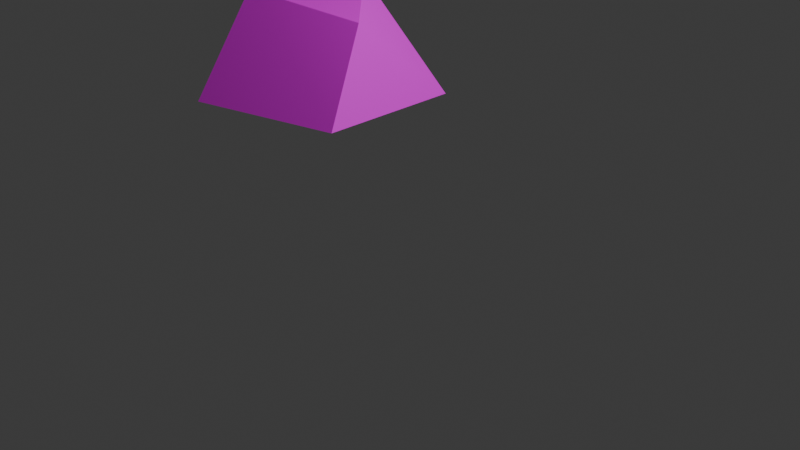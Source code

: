 # Source: Stage1Rock.blend  (saved by Blender 5.1.29; exported with 4.5.12 LTS)
import bpy
from mathutils import Matrix  # noqa: F401  (used for matrix-valued properties, if any)

bpy.ops.wm.read_factory_settings(use_empty=True)
scene = bpy.context.scene
scene.name = 'Scene'

# ---- collections
col_collection = bpy.data.collections.new('Collection'); scene.collection.children.link(col_collection)

# ---- images (referenced by path relative to the original .blend; pixels are not part of the script)
import os
ASSET_DIR = os.environ.get("B2B_ASSET_DIR", "")  # directory of the original .blend (textures are referenced by path, not embedded)
HERE = os.path.dirname(os.path.abspath(__file__))  # packed textures are extracted next to this script under _unpacked/

def load_image(name, relpath, width, height, colorspace="sRGB"):
    """Load a texture the original file referenced (path relative to the .blend, or extracted next to this script)."""
    p = next((c for c in (os.path.join(HERE, relpath), os.path.join(ASSET_DIR, relpath)) if relpath and os.path.exists(c)), "")
    if p:
        img = bpy.data.images.load(p, check_existing=True)
        img.name = name
    else:  # same state as the original file: an image datablock whose file is absent (Cycles renders it pink)
        img = bpy.data.images.new(name, width, height)
        img.source = "FILE"
        img.filepath = "//" + (relpath or name)
    img.colorspace_settings.name = colorspace
    return img
img_stone_jpg = load_image('Stone.jpg', 'Stone.jpg', 1024, 1024, 'sRGB')

# ---- materials (node trees are filled in below, after node groups)
mat_material_018 = bpy.data.materials.new('Material.018')
mat_material_018.roughness = 0.5

# ---- material node trees
mat_material_018.use_nodes = True; mat_material_018.node_tree.nodes.clear()
_N = mat_material_018.node_tree.nodes; _L = mat_material_018.node_tree.links
n0 = _N.new('ShaderNodeBsdfPrincipled'); n0.name = 'Principled BSDF'; n0.location = (0, 300)
n1 = _N.new('ShaderNodeOutputMaterial'); n1.name = 'Material Output'; n1.location = (280, 300)
n2 = _N.new('ShaderNodeTexImage'); n2.name = 'Image Texture'; n2.location = (-480, 300)
n2.image = img_stone_jpg
_L.new(n2.outputs[0], n0.inputs[0])
_L.new(n0.outputs[0], n1.inputs[0])
n1.is_active_output = True

# ---- world
world_world = bpy.data.worlds.new('World'); scene.world = world_world
world_world.use_nodes = True; world_world.node_tree.nodes.clear()
_N = world_world.node_tree.nodes; _L = world_world.node_tree.links
n0 = _N.new('ShaderNodeOutputWorld'); n0.name = 'World Output'; n0.location = (200, 100)
n1 = _N.new('ShaderNodeBackground'); n1.name = 'Background'; n1.location = (-200, 100)
n1.inputs[0].default_value = (0.05088, 0.05088, 0.05088, 1.0)
_L.new(n1.outputs[0], n0.inputs[0])
n0.is_active_output = True
world_world.color = (0.05088, 0.05088, 0.05088)
world_world.sun_shadow_jitter_overblur = 0.0

# ---- cameras
cam_camera = bpy.data.cameras.new('Camera')
cam_camera.clip_end = 100.0
cam_camera.ortho_scale = 7.314

# ---- lights
light_light = bpy.data.lights.new('Light', 'POINT')
light_light.energy = 1000.0
light_light.shadow_soft_size = 0.1

# ---- meshes
me_cube_030 = bpy.data.meshes.new('Cube.030')
me_cube_030.from_pydata([(-0.3332, 0.1234, -0.6465), (0.02521, 0.2297, -1.0), (-0.09355, -0.1177, -0.7244), (0.04106, -0.3753, -1.0), (-0.6357, -0.09605, -0.6159), (-0.5613, 0.3285, -1.0), (-0.4266, -0.3668, -0.6327), (-0.5722, -0.5371, -1.0), (-0.8597, -0.1067, -1.0)], [], [(0, 4, 6, 2), (3, 2, 6, 7), (7, 6, 4, 8), (5, 1, 3, 7, 8), (1, 0, 2, 3), (5, 4, 0, 1), (8, 4, 5)])
me_cube_030.polygons.foreach_set('use_smooth', [True] * 7)
_k = set([(0, 1), (0, 2), (0, 4), (1, 3), (1, 5), (2, 3), (2, 6), (3, 7), (4, 5), (4, 6), (4, 8), (5, 8), (6, 7), (7, 8)])
me_cube_030.attributes.new('sharp_edge', 'BOOLEAN', 'EDGE').data.foreach_set('value', [ (min(e.vertices), max(e.vertices)) in _k for e in me_cube_030.edges])
_uv = me_cube_030.uv_layers.new(name='UVMap')
_uv.uv.foreach_set('vector', [0.625, 0.5, 0.875, 0.5, 0.875, 0.75, 0.625, 0.75, 0.375, 0.75, 0.625, 0.75, 0.625, 1.0, 0.375, 1.0, 0.375, 0.0, 0.625, 0.0, 0.625, 0.25, 0.375, 0.1169, 0.125, 0.5, 0.375, 0.5, 0.375, 0.75, 0.125, 0.75, 0.125, 0.6331, 0.375, 0.5, 0.625, 0.5, 0.625, 0.75, 0.375, 0.75, 0.375, 0.25, 0.625, 0.25, 0.625, 0.5, 0.375, 0.5, 0.375, 0.1169, 0.625, 0.25, 0.375, 0.25])
me_cube_030.materials.append(mat_material_018)
me_cube_030.update()
me_cube_030.normals_split_custom_set([tuple(v) for v in zip(*[iter([0.1958, -0.009803, 0.9806, 0.1958, -0.009803, 0.9806, 0.1958, -0.009803, 0.9806, 0.1958, -0.009803, 0.9806, 0.3842, -0.7716, 0.507, 0.3842, -0.7716, 0.507, 0.3842, -0.7716, 0.507, 0.3842, -0.7716, 0.507, -0.7127, -0.5161, 0.475, -0.7127, -0.5161, 0.475, -0.7127, -0.5161, 0.475, -0.7127, -0.5161, 0.475, 5.247e-08, 0.0, -1.0, 5.247e-08, 0.0, -1.0, 5.247e-08, 0.0, -1.0, 5.247e-08, 0.0, -1.0, 5.247e-08, 0.0, -1.0, 0.7945, 0.1868, 0.5778, 0.7945, 0.1868, 0.5778, 0.7945, 0.1868, 0.5778, 0.7945, 0.1868, 0.5778, -0.09435, 0.8334, 0.5445, -0.09435, 0.8334, 0.5445, -0.09435, 0.8334, 0.5445, -0.09435, 0.8334, 0.5445, -0.7478, 0.5127, 0.4219, -0.7478, 0.5127, 0.4219, -0.7478, 0.5127, 0.4219])] * 3)])

# ---- objects
ob_light = bpy.data.objects.new('Light', light_light)
ob_camera = bpy.data.objects.new('Camera', cam_camera)
ob_cube_026 = bpy.data.objects.new('Cube.026', me_cube_030)

# ---- transforms, parenting, visibility, modifiers, constraints
ob_light.location = (4.076, 1.005, 5.904)
ob_light.rotation_euler = (0.6503, 0.05522, 1.866)
ob_light.lock_rotations_4d = False
ob_light.empty_display_type = 'ARROWS'
ob_light.color = (0.0, 0.0, 0.0, 0.0)
ob_light.lineart.crease_threshold = 0.0
ob_camera.location = (7.359, -6.926, 4.958)
ob_camera.rotation_euler = (1.109, 0.0, 0.8149)
ob_camera.lock_rotations_4d = False
ob_camera.empty_display_type = 'ARROWS'
ob_camera.color = (0.0, 0.0, 0.0, 0.0)
ob_camera.display_type = 'WIRE'
ob_camera.lineart.crease_threshold = 0.0
ob_cube_026.location = (0.0, 0.0, 4.213)
ob_cube_026.rotation_euler = (-2.821e-07, 0.0, 0.0)
ob_cube_026.scale = (2.5, 2.5, 3.0)

# ---- collection membership
col_collection.objects.link(ob_light)
col_collection.objects.link(ob_camera)
col_collection.objects.link(ob_cube_026)

# ---- scene / render settings (as saved in the file)
scene.camera = ob_camera
scene.frame_start = 1; scene.frame_end = 250; scene.frame_set(1)
scene.render.engine = 'BLENDER_EEVEE_NEXT'
scene.render.bake_bias = 0.0
scene.render.bake_samples = 0
scene.cycles.sampling_pattern = 'TABULATED_SOBOL'
scene.eevee.use_volume_custom_range = False
bpy.context.view_layer.update()
